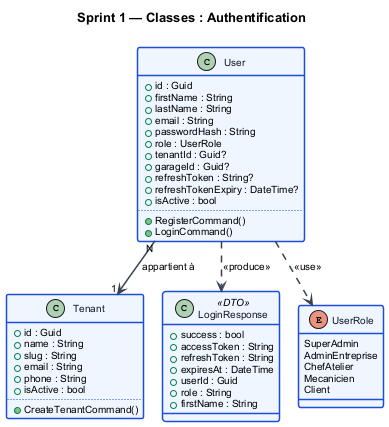

The diagram above was rendered by PlantUML. Its source (embedded in the PNG):
@startuml class_s1
!pragma layout smetana
skinparam backgroundColor #FFFFFF
skinparam defaultFontName Arial
skinparam defaultFontSize 10
skinparam ClassBorderColor #1D4ED8
skinparam ClassBorderThickness 1.5
skinparam ClassHeaderBackgroundColor #2563EB
skinparam ClassHeaderFontColor #FFFFFF
skinparam ClassHeaderFontStyle bold
skinparam ClassBackgroundColor #EFF6FF
skinparam ClassFontColor #111827
skinparam ArrowColor #374151
skinparam ArrowThickness 1.5
skinparam TitleFontSize 13
skinparam TitleFontStyle bold

title Sprint 1 — Classes : Authentification

class User {
  + id : Guid
  + firstName : String
  + lastName : String
  + email : String
  + passwordHash : String
  + role : UserRole
  + tenantId : Guid?
  + garageId : Guid?
  + refreshToken : String?
  + refreshTokenExpiry : DateTime?
  + isActive : bool
  ..
  + RegisterCommand()
  + LoginCommand()
}

class Tenant {
  + id : Guid
  + name : String
  + slug : String
  + email : String
  + phone : String
  + isActive : bool
  ..
  + CreateTenantCommand()
}

class LoginResponse <<DTO>> {
  + success : bool
  + accessToken : String
  + refreshToken : String
  + expiresAt : DateTime
  + userId : Guid
  + role : String
  + firstName : String
}

enum UserRole {
  SuperAdmin
  AdminEntreprise
  ChefAtelier
  Mecanicien
  Client
}

User "N" --> "1" Tenant : appartient à
User ..> LoginResponse : <<produce>>
User ..> UserRole : <<use>>

@enduml